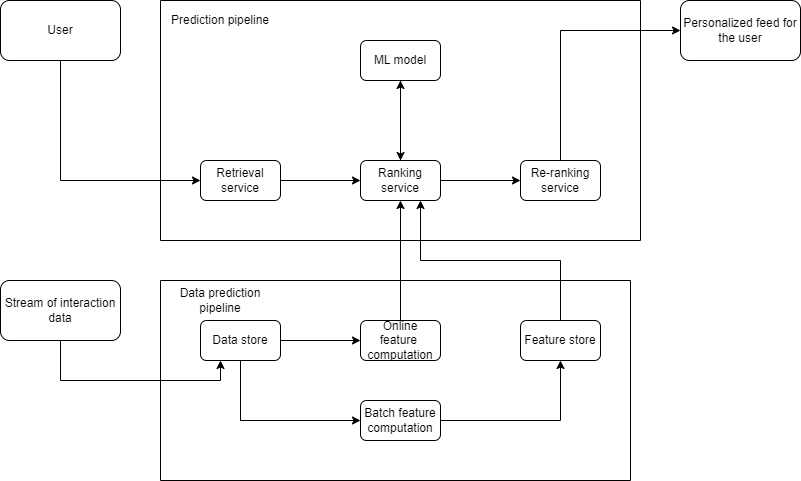

The diagram above was exported from draw.io. Its source (the exported page's mxGraphModel, read from the mxfile embedded in the PNG):
<mxGraphModel dx="882" dy="578" grid="1" gridSize="10" guides="1" tooltips="1" connect="1" arrows="1" fold="1" page="1" pageScale="1" pageWidth="850" pageHeight="1100" math="0" shadow="0">
  <root>
    <mxCell id="0" />
    <mxCell id="1" parent="0" />
    <mxCell id="ZmeEktutjG4ah9AQzQX6-1" value="" style="swimlane;startSize=0;" vertex="1" parent="1">
      <mxGeometry x="200" y="80" width="480" height="240" as="geometry" />
    </mxCell>
    <mxCell id="ZmeEktutjG4ah9AQzQX6-11" style="edgeStyle=orthogonalEdgeStyle;rounded=0;orthogonalLoop=1;jettySize=auto;html=1;exitX=1;exitY=0.5;exitDx=0;exitDy=0;entryX=0;entryY=0.5;entryDx=0;entryDy=0;" edge="1" parent="ZmeEktutjG4ah9AQzQX6-1" source="ZmeEktutjG4ah9AQzQX6-4" target="ZmeEktutjG4ah9AQzQX6-5">
      <mxGeometry relative="1" as="geometry" />
    </mxCell>
    <mxCell id="ZmeEktutjG4ah9AQzQX6-4" value="Retrieval service" style="rounded=1;whiteSpace=wrap;html=1;" vertex="1" parent="ZmeEktutjG4ah9AQzQX6-1">
      <mxGeometry x="40" y="160" width="80" height="40" as="geometry" />
    </mxCell>
    <mxCell id="ZmeEktutjG4ah9AQzQX6-12" style="edgeStyle=orthogonalEdgeStyle;rounded=0;orthogonalLoop=1;jettySize=auto;html=1;exitX=1;exitY=0.5;exitDx=0;exitDy=0;entryX=0;entryY=0.5;entryDx=0;entryDy=0;" edge="1" parent="ZmeEktutjG4ah9AQzQX6-1" source="ZmeEktutjG4ah9AQzQX6-5" target="ZmeEktutjG4ah9AQzQX6-6">
      <mxGeometry relative="1" as="geometry" />
    </mxCell>
    <mxCell id="ZmeEktutjG4ah9AQzQX6-16" style="edgeStyle=orthogonalEdgeStyle;rounded=0;orthogonalLoop=1;jettySize=auto;html=1;exitX=0.5;exitY=0;exitDx=0;exitDy=0;" edge="1" parent="ZmeEktutjG4ah9AQzQX6-1" source="ZmeEktutjG4ah9AQzQX6-5" target="ZmeEktutjG4ah9AQzQX6-8">
      <mxGeometry relative="1" as="geometry" />
    </mxCell>
    <mxCell id="ZmeEktutjG4ah9AQzQX6-5" value="Ranking service" style="rounded=1;whiteSpace=wrap;html=1;" vertex="1" parent="ZmeEktutjG4ah9AQzQX6-1">
      <mxGeometry x="200" y="160" width="80" height="40" as="geometry" />
    </mxCell>
    <mxCell id="ZmeEktutjG4ah9AQzQX6-6" value="Re-ranking service" style="rounded=1;whiteSpace=wrap;html=1;" vertex="1" parent="ZmeEktutjG4ah9AQzQX6-1">
      <mxGeometry x="360" y="160" width="80" height="40" as="geometry" />
    </mxCell>
    <mxCell id="ZmeEktutjG4ah9AQzQX6-15" style="edgeStyle=orthogonalEdgeStyle;rounded=0;orthogonalLoop=1;jettySize=auto;html=1;exitX=0.5;exitY=1;exitDx=0;exitDy=0;" edge="1" parent="ZmeEktutjG4ah9AQzQX6-1" source="ZmeEktutjG4ah9AQzQX6-8" target="ZmeEktutjG4ah9AQzQX6-5">
      <mxGeometry relative="1" as="geometry" />
    </mxCell>
    <mxCell id="ZmeEktutjG4ah9AQzQX6-8" value="ML model" style="rounded=1;whiteSpace=wrap;html=1;" vertex="1" parent="ZmeEktutjG4ah9AQzQX6-1">
      <mxGeometry x="200" y="40" width="80" height="40" as="geometry" />
    </mxCell>
    <mxCell id="ZmeEktutjG4ah9AQzQX6-17" value="Prediction pipeline" style="text;html=1;align=center;verticalAlign=middle;whiteSpace=wrap;rounded=0;" vertex="1" parent="ZmeEktutjG4ah9AQzQX6-1">
      <mxGeometry width="120" height="40" as="geometry" />
    </mxCell>
    <mxCell id="ZmeEktutjG4ah9AQzQX6-10" style="edgeStyle=orthogonalEdgeStyle;rounded=0;orthogonalLoop=1;jettySize=auto;html=1;exitX=0.5;exitY=1;exitDx=0;exitDy=0;entryX=0;entryY=0.5;entryDx=0;entryDy=0;" edge="1" parent="1" source="ZmeEktutjG4ah9AQzQX6-2" target="ZmeEktutjG4ah9AQzQX6-4">
      <mxGeometry relative="1" as="geometry" />
    </mxCell>
    <mxCell id="ZmeEktutjG4ah9AQzQX6-2" value="User" style="rounded=1;whiteSpace=wrap;html=1;" vertex="1" parent="1">
      <mxGeometry x="40" y="80" width="120" height="60" as="geometry" />
    </mxCell>
    <mxCell id="ZmeEktutjG4ah9AQzQX6-3" value="Personalized feed for the user" style="rounded=1;whiteSpace=wrap;html=1;" vertex="1" parent="1">
      <mxGeometry x="720" y="80" width="120" height="60" as="geometry" />
    </mxCell>
    <mxCell id="ZmeEktutjG4ah9AQzQX6-14" style="edgeStyle=orthogonalEdgeStyle;rounded=0;orthogonalLoop=1;jettySize=auto;html=1;exitX=0.5;exitY=0;exitDx=0;exitDy=0;entryX=0;entryY=0.5;entryDx=0;entryDy=0;" edge="1" parent="1" source="ZmeEktutjG4ah9AQzQX6-6" target="ZmeEktutjG4ah9AQzQX6-3">
      <mxGeometry relative="1" as="geometry" />
    </mxCell>
    <mxCell id="ZmeEktutjG4ah9AQzQX6-18" value="" style="swimlane;startSize=0;" vertex="1" parent="1">
      <mxGeometry x="200" y="360" width="470" height="200" as="geometry" />
    </mxCell>
    <mxCell id="ZmeEktutjG4ah9AQzQX6-24" style="edgeStyle=orthogonalEdgeStyle;rounded=0;orthogonalLoop=1;jettySize=auto;html=1;exitX=1;exitY=0.5;exitDx=0;exitDy=0;entryX=0;entryY=0.5;entryDx=0;entryDy=0;" edge="1" parent="ZmeEktutjG4ah9AQzQX6-18" source="ZmeEktutjG4ah9AQzQX6-19" target="ZmeEktutjG4ah9AQzQX6-20">
      <mxGeometry relative="1" as="geometry" />
    </mxCell>
    <mxCell id="ZmeEktutjG4ah9AQzQX6-25" style="edgeStyle=orthogonalEdgeStyle;rounded=0;orthogonalLoop=1;jettySize=auto;html=1;exitX=0.5;exitY=1;exitDx=0;exitDy=0;entryX=0;entryY=0.5;entryDx=0;entryDy=0;" edge="1" parent="ZmeEktutjG4ah9AQzQX6-18" source="ZmeEktutjG4ah9AQzQX6-19" target="ZmeEktutjG4ah9AQzQX6-22">
      <mxGeometry relative="1" as="geometry" />
    </mxCell>
    <mxCell id="ZmeEktutjG4ah9AQzQX6-19" value="Data store" style="rounded=1;whiteSpace=wrap;html=1;" vertex="1" parent="ZmeEktutjG4ah9AQzQX6-18">
      <mxGeometry x="40" y="40" width="80" height="40" as="geometry" />
    </mxCell>
    <mxCell id="ZmeEktutjG4ah9AQzQX6-20" value="Online feature&amp;nbsp; computation" style="rounded=1;whiteSpace=wrap;html=1;" vertex="1" parent="ZmeEktutjG4ah9AQzQX6-18">
      <mxGeometry x="200" y="40" width="80" height="40" as="geometry" />
    </mxCell>
    <mxCell id="ZmeEktutjG4ah9AQzQX6-21" value="Feature store" style="rounded=1;whiteSpace=wrap;html=1;" vertex="1" parent="ZmeEktutjG4ah9AQzQX6-18">
      <mxGeometry x="360" y="40" width="80" height="40" as="geometry" />
    </mxCell>
    <mxCell id="ZmeEktutjG4ah9AQzQX6-28" style="edgeStyle=orthogonalEdgeStyle;rounded=0;orthogonalLoop=1;jettySize=auto;html=1;exitX=1;exitY=0.5;exitDx=0;exitDy=0;" edge="1" parent="ZmeEktutjG4ah9AQzQX6-18" source="ZmeEktutjG4ah9AQzQX6-22" target="ZmeEktutjG4ah9AQzQX6-21">
      <mxGeometry relative="1" as="geometry" />
    </mxCell>
    <mxCell id="ZmeEktutjG4ah9AQzQX6-22" value="Batch feature computation" style="rounded=1;whiteSpace=wrap;html=1;" vertex="1" parent="ZmeEktutjG4ah9AQzQX6-18">
      <mxGeometry x="200" y="120" width="80" height="40" as="geometry" />
    </mxCell>
    <mxCell id="ZmeEktutjG4ah9AQzQX6-32" value="Data prediction pipeline" style="text;html=1;align=center;verticalAlign=middle;whiteSpace=wrap;rounded=0;" vertex="1" parent="ZmeEktutjG4ah9AQzQX6-18">
      <mxGeometry width="120" height="40" as="geometry" />
    </mxCell>
    <mxCell id="ZmeEktutjG4ah9AQzQX6-31" style="edgeStyle=orthogonalEdgeStyle;rounded=0;orthogonalLoop=1;jettySize=auto;html=1;exitX=0.5;exitY=1;exitDx=0;exitDy=0;entryX=0.25;entryY=1;entryDx=0;entryDy=0;" edge="1" parent="1" source="ZmeEktutjG4ah9AQzQX6-23" target="ZmeEktutjG4ah9AQzQX6-19">
      <mxGeometry relative="1" as="geometry" />
    </mxCell>
    <mxCell id="ZmeEktutjG4ah9AQzQX6-23" value="Stream of interaction data" style="rounded=1;whiteSpace=wrap;html=1;" vertex="1" parent="1">
      <mxGeometry x="40" y="360" width="120" height="60" as="geometry" />
    </mxCell>
    <mxCell id="ZmeEktutjG4ah9AQzQX6-27" style="edgeStyle=orthogonalEdgeStyle;rounded=0;orthogonalLoop=1;jettySize=auto;html=1;exitX=0.5;exitY=0;exitDx=0;exitDy=0;" edge="1" parent="1" source="ZmeEktutjG4ah9AQzQX6-20" target="ZmeEktutjG4ah9AQzQX6-5">
      <mxGeometry relative="1" as="geometry" />
    </mxCell>
    <mxCell id="ZmeEktutjG4ah9AQzQX6-29" style="edgeStyle=orthogonalEdgeStyle;rounded=0;orthogonalLoop=1;jettySize=auto;html=1;exitX=0.5;exitY=0;exitDx=0;exitDy=0;entryX=0.75;entryY=1;entryDx=0;entryDy=0;" edge="1" parent="1" source="ZmeEktutjG4ah9AQzQX6-21" target="ZmeEktutjG4ah9AQzQX6-5">
      <mxGeometry relative="1" as="geometry" />
    </mxCell>
  </root>
</mxGraphModel>